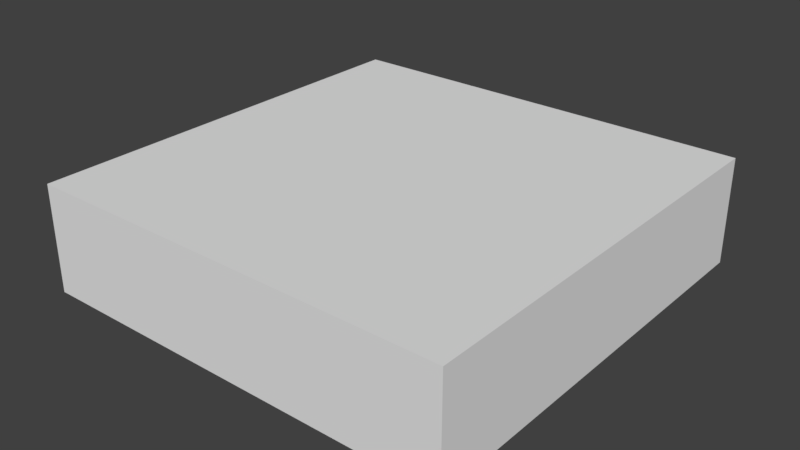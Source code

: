 # Source: platform1.blend  (saved by Blender 2.78.0; exported with 4.5.12 LTS)
import bpy
from mathutils import Matrix  # noqa: F401  (used for matrix-valued properties, if any)

bpy.ops.wm.read_factory_settings(use_empty=True)
scene = bpy.context.scene
scene.name = 'Scene'

# ---- collections
col_collection_1 = bpy.data.collections.new('Collection 1'); scene.collection.children.link(col_collection_1)

# ---- world
world_world = bpy.data.worlds.new('World'); scene.world = world_world
world_world.color = (0.05088, 0.05088, 0.05088)
world_world.use_sun_shadow = False
world_world.sun_shadow_jitter_overblur = 0.0
world_world.cycles.sampling_method = 'MANUAL'

# ---- meshes
me_cube_001 = bpy.data.meshes.new('Cube.001')
me_cube_001.from_pydata([(-1.0, -1.0, -1.0), (-1.0, -1.0, 1.0), (-1.0, 1.0, -1.0), (-1.0, 1.0, 1.0), (1.0, -1.0, -1.0), (1.0, -1.0, 1.0), (1.0, 1.0, -1.0), (1.0, 1.0, 1.0)], [], [(0, 1, 3, 2), (2, 3, 7, 6), (6, 7, 5, 4), (4, 5, 1, 0), (2, 6, 4, 0), (7, 3, 1, 5)])
me_cube_001.use_remesh_preserve_volume = False
me_cube_001.use_remesh_preserve_attributes = False
me_cube_001.use_mirror_vertex_groups = False
me_cube_001.update()

# ---- objects
ob_cube = bpy.data.objects.new('Cube', me_cube_001)

# ---- transforms, parenting, visibility, modifiers, constraints
ob_cube.location = (0.004494, 0.02218, 0.009737)
ob_cube.scale = (1.0, 1.0, 0.25)
ob_cube.lineart.crease_threshold = 0.0

# ---- collection membership
col_collection_1.objects.link(ob_cube)

# ---- scene / render settings (as saved in the file)
scene.frame_start = 1; scene.frame_end = 250; scene.frame_set(1)
scene.render.engine = 'BLENDER_EEVEE_NEXT'
scene.render.resolution_percentage = 50
scene.render.dither_intensity = 0.0
scene.cycles.use_denoising = False
scene.cycles.samples = 128
scene.cycles.sampling_pattern = 'TABULATED_SOBOL'
scene.cycles.light_sampling_threshold = 0.0
scene.cycles.use_adaptive_sampling = False
scene.cycles.use_light_tree = False
scene.cycles.blur_glossy = 0.0
scene.cycles.sample_clamp_indirect = 0.0
scene.view_settings.view_transform = 'Standard'
bpy.context.view_layer.update()

# ---- added for rendering (the .blend has no active camera and no usable light): camera, sun
cam_auto = bpy.data.cameras.new('AutoCamera')
cam_auto.lens = 50.0
cam_auto.sensor_width = 36.0
cam_auto.clip_end = 1000.0
ob_auto_camera = bpy.data.objects.new('AutoCamera', cam_auto)
scene.collection.objects.link(ob_auto_camera)
ob_auto_camera.location = (2.662, -3.16683, 2.13574)
ob_auto_camera.rotation_euler = (1.09748, -7.21219e-08, 0.694738)
scene.camera = ob_auto_camera
light_auto_sun = bpy.data.lights.new('AutoSun', 'SUN')
light_auto_sun.energy = 3.0
light_auto_sun.angle = 0.0523599
ob_auto_sun = bpy.data.objects.new('AutoSun', light_auto_sun)
scene.collection.objects.link(ob_auto_sun)
ob_auto_sun.rotation_euler = (0.872665, 0.174533, 0.523599)
bpy.context.view_layer.update()
